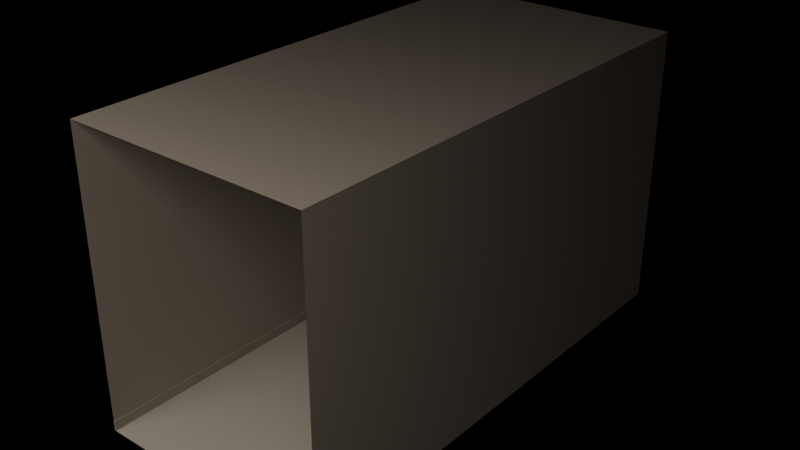 # Source: armor-hall-south.blend  (saved by Blender 5.2.45; exported with 4.5.12 LTS)
import bpy
from mathutils import Matrix  # noqa: F401  (used for matrix-valued properties, if any)

bpy.ops.wm.read_factory_settings(use_empty=True)
scene = bpy.context.scene
scene.name = 'Scene'

# ---- images (referenced by path relative to the original .blend; pixels are not part of the script)
import os
ASSET_DIR = os.environ.get("B2B_ASSET_DIR", "")  # directory of the original .blend (textures are referenced by path, not embedded)
HERE = os.path.dirname(os.path.abspath(__file__))  # packed textures are extracted next to this script under _unpacked/

def load_image(name, relpath, width, height, colorspace="sRGB"):
    """Load a texture the original file referenced (path relative to the .blend, or extracted next to this script)."""
    p = next((c for c in (os.path.join(HERE, relpath), os.path.join(ASSET_DIR, relpath)) if relpath and os.path.exists(c)), "")
    if p:
        img = bpy.data.images.load(p, check_existing=True)
        img.name = name
    else:  # same state as the original file: an image datablock whose file is absent (Cycles renders it pink)
        img = bpy.data.images.new(name, width, height)
        img.source = "FILE"
        img.filepath = "//" + (relpath or name)
    img.colorspace_settings.name = colorspace
    return img
img_armor_hall_south_lightmap = load_image('armor-hall-south_lightmap', 'missing.png', 1024, 1024, 'Non-Color')

# ---- materials (node trees are filled in below, after node groups)
mat_floor = bpy.data.materials.new('floor')
mat_ceiling = bpy.data.materials.new('ceiling')
mat_wall = bpy.data.materials.new('wall')
mat_trim = bpy.data.materials.new('trim')

# ---- material node trees
mat_floor.use_nodes = True; mat_floor.node_tree.nodes.clear()
_N = mat_floor.node_tree.nodes; _L = mat_floor.node_tree.links
n0 = _N.new('ShaderNodeBsdfPrincipled'); n0.name = 'Principled BSDF'; n0.location = (-200, 100)
n0.inputs[0].default_value = (0.3372, 0.305, 0.2542, 1.0)
n0.inputs[2].default_value = 0.6
n0.inputs[10].default_value = 0.005
n1 = _N.new('ShaderNodeOutputMaterial'); n1.name = 'Material Output'; n1.location = (200, 100)
n2 = _N.new('ShaderNodeTexImage'); n2.name = 'Image Texture'; n2.location = (0, 0)
n2.image = img_armor_hall_south_lightmap
_L.new(n0.outputs[0], n1.inputs[0])
n1.is_active_output = True
mat_ceiling.use_nodes = True; mat_ceiling.node_tree.nodes.clear()
_N = mat_ceiling.node_tree.nodes; _L = mat_ceiling.node_tree.links
n0 = _N.new('ShaderNodeBsdfPrincipled'); n0.name = 'Principled BSDF'; n0.location = (-200, 100)
n0.inputs[0].default_value = (0.2542, 0.2159, 0.1714, 1.0)
n0.inputs[2].default_value = 0.95
n0.inputs[10].default_value = 0.005
n1 = _N.new('ShaderNodeOutputMaterial'); n1.name = 'Material Output'; n1.location = (200, 100)
n2 = _N.new('ShaderNodeTexImage'); n2.name = 'Image Texture'; n2.location = (0, 0)
n2.image = img_armor_hall_south_lightmap
_L.new(n0.outputs[0], n1.inputs[0])
n1.is_active_output = True
mat_wall.use_nodes = True; mat_wall.node_tree.nodes.clear()
_N = mat_wall.node_tree.nodes; _L = mat_wall.node_tree.links
n0 = _N.new('ShaderNodeBsdfPrincipled'); n0.name = 'Principled BSDF'; n0.location = (-200, 100)
n0.inputs[0].default_value = (0.2542, 0.2159, 0.1714, 1.0)
n0.inputs[2].default_value = 0.95
n0.inputs[10].default_value = 0.005
n1 = _N.new('ShaderNodeOutputMaterial'); n1.name = 'Material Output'; n1.location = (200, 100)
n2 = _N.new('ShaderNodeTexImage'); n2.name = 'Image Texture'; n2.location = (0, 0)
n2.image = img_armor_hall_south_lightmap
_L.new(n0.outputs[0], n1.inputs[0])
n1.is_active_output = True
mat_trim.use_nodes = True; mat_trim.node_tree.nodes.clear()
_N = mat_trim.node_tree.nodes; _L = mat_trim.node_tree.links
n0 = _N.new('ShaderNodeBsdfPrincipled'); n0.name = 'Principled BSDF'; n0.location = (-200, 100)
n0.inputs[0].default_value = (0.2542, 0.2159, 0.1714, 1.0)
n0.inputs[2].default_value = 0.95
n0.inputs[10].default_value = 0.005
n1 = _N.new('ShaderNodeOutputMaterial'); n1.name = 'Material Output'; n1.location = (200, 100)
n2 = _N.new('ShaderNodeTexImage'); n2.name = 'Image Texture'; n2.location = (0, 0)
n2.image = img_armor_hall_south_lightmap
_L.new(n0.outputs[0], n1.inputs[0])
n1.is_active_output = True

# ---- world
world_world = bpy.data.worlds.new('World'); scene.world = world_world
world_world.use_nodes = True; world_world.node_tree.nodes.clear()
_N = world_world.node_tree.nodes; _L = world_world.node_tree.links
n0 = _N.new('ShaderNodeBackground'); n0.name = 'Background'; n0.location = (-200, 100)
n0.inputs[0].default_value = (0.05, 0.05, 0.05, 1.0)
n0.inputs[1].default_value = 0.0
n1 = _N.new('ShaderNodeOutputWorld'); n1.name = 'World Output'; n1.location = (200, 100)
_L.new(n0.outputs[0], n1.inputs[0])
n1.is_active_output = True

# ---- lights
light_armor_court_skylight = bpy.data.lights.new('armor-court:skylight', 'AREA')
light_armor_court_skylight.color = (1.0, 0.97, 0.93)
light_armor_court_skylight.energy = 1760.0
light_armor_court_skylight.shape = 'RECTANGLE'
light_armor_court_skylight.size = 13.2
light_armor_court_skylight.size_y = 9.6

# ---- meshes
me_armor_hall_south = bpy.data.meshes.new('armor-hall-south')
me_armor_hall_south.from_pydata([(7.5, -17.0, 0.0), (10.5, -17.0, 0.0), (10.5, -11.0, 0.0), (7.5, -11.0, 0.0), (7.5, -11.0, 3.6), (10.5, -11.0, 3.6), (10.5, -17.0, 3.6), (7.5, -17.0, 3.6), (7.5, -11.0, 3.6), (7.5, -17.0, 3.6), (7.5, -17.0, 0.0), (7.5, -11.0, 0.0), (7.5, -17.0, 0.0), (7.515, -17.0, 0.0), (7.515, -17.0, 0.12), (7.5, -17.0, 0.12), (7.515, -11.0, 0.0), (7.5, -11.0, 0.0), (7.5, -11.0, 0.12), (7.515, -11.0, 0.12), (7.515, -17.0, 0.0), (7.515, -11.0, 0.0), (7.515, -11.0, 0.12), (7.515, -17.0, 0.12), (7.5, -11.0, 0.0), (7.5, -17.0, 0.0), (7.5, -17.0, 0.12), (7.5, -11.0, 0.12), (7.5, -17.0, 0.12), (7.515, -17.0, 0.12), (7.515, -11.0, 0.12), (7.5, -11.0, 0.12), (10.5, -11.0, 0.0), (10.5, -17.0, 0.0), (10.5, -17.0, 3.6), (10.5, -11.0, 3.6), (10.48, -17.0, 0.0), (10.5, -17.0, 0.0), (10.5, -17.0, 0.12), (10.48, -17.0, 0.12), (10.5, -11.0, 0.0), (10.48, -11.0, 0.0), (10.48, -11.0, 0.12), (10.5, -11.0, 0.12), (10.5, -17.0, 0.0), (10.5, -11.0, 0.0), (10.5, -11.0, 0.12), (10.5, -17.0, 0.12), (10.48, -11.0, 0.0), (10.48, -17.0, 0.0), (10.48, -17.0, 0.12), (10.48, -11.0, 0.12), (10.48, -17.0, 0.12), (10.5, -17.0, 0.12), (10.5, -11.0, 0.12), (10.48, -11.0, 0.12)], [], [(0, 1, 2, 3), (4, 5, 6, 7), (8, 9, 10, 11), (12, 13, 14, 15), (16, 17, 18, 19), (20, 21, 22, 23), (24, 25, 26, 27), (28, 29, 30, 31), (32, 33, 34, 35), (36, 37, 38, 39), (40, 41, 42, 43), (44, 45, 46, 47), (48, 49, 50, 51), (52, 53, 54, 55)])
me_armor_hall_south.polygons.foreach_set('material_index', [0, 1, 2, 3, 3, 3, 3, 3, 2, 3, 3, 3, 3, 3])
_uv = me_armor_hall_south.uv_layers.new(name='UVMap')
_uv.uv.foreach_set('vector', [7.5, -17.0, 10.5, -17.0, 10.5, -11.0, 7.5, -11.0, 7.5, -11.0, 10.5, -11.0, 10.5, -17.0, 7.5, -17.0, 11.0, 3.6, 17.0, 3.6, 17.0, 0.0, 11.0, 0.0, 0.0, 0.0, 1.0, 0.0, 1.0, 1.0, 0.0, 1.0, 0.0, 0.0, 1.0, 0.0, 1.0, 1.0, 0.0, 1.0, 0.0, 0.0, 1.0, 0.0, 1.0, 1.0, 0.0, 1.0, 0.0, 0.0, 1.0, 0.0, 1.0, 1.0, 0.0, 1.0, 0.0, 0.0, 1.0, 0.0, 1.0, 1.0, 0.0, 1.0, 11.0, 0.0, 17.0, 0.0, 17.0, 3.6, 11.0, 3.6, 0.0, 0.0, 1.0, 0.0, 1.0, 1.0, 0.0, 1.0, 0.0, 0.0, 1.0, 0.0, 1.0, 1.0, 0.0, 1.0, 0.0, 0.0, 1.0, 0.0, 1.0, 1.0, 0.0, 1.0, 0.0, 0.0, 1.0, 0.0, 1.0, 1.0, 0.0, 1.0, 0.0, 0.0, 1.0, 0.0, 1.0, 1.0, 0.0, 1.0])
_uv.active_render = True
_uv = me_armor_hall_south.uv_layers.new(name='Lightmap')
_uv.uv.foreach_set('vector', [0.7078, 0.001749, 0.9987, 0.001749, 0.9987, 0.5836, 0.7078, 0.5836, 0.5836, 0.5894, 0.5836, 0.8803, 0.001749, 0.8803, 0.001749, 0.5894, 0.001294, 0.5836, 0.001294, 0.001749, 0.3504, 0.001749, 0.3504, 0.5836, 0.5934, 0.6007, 0.5919, 0.6007, 0.5919, 0.5891, 0.5934, 0.5891, 0.5885, 0.6056, 0.587, 0.6056, 0.587, 0.5939, 0.5885, 0.5939, 0.001749, 0.8992, 0.5836, 0.8992, 0.5836, 0.9108, 0.001749, 0.9108, 0.001749, 0.9138, 0.5836, 0.9138, 0.5836, 0.9255, 0.001749, 0.9255, 0.001749, 0.945, 0.001749, 0.9435, 0.5836, 0.9435, 0.5836, 0.945, 0.7033, 0.001749, 0.7033, 0.5836, 0.3541, 0.5836, 0.3541, 0.001749, 0.6031, 0.6056, 0.6017, 0.6056, 0.6017, 0.5939, 0.6031, 0.5939, 0.5983, 0.6007, 0.5968, 0.6007, 0.5968, 0.5891, 0.5983, 0.5891, 0.001749, 0.9285, 0.5836, 0.9285, 0.5836, 0.9401, 0.001749, 0.9401, 0.001749, 0.8845, 0.5836, 0.8845, 0.5836, 0.8962, 0.001749, 0.8962, 0.001749, 0.9499, 0.001749, 0.9484, 0.5836, 0.9484, 0.5836, 0.9499])
me_armor_hall_south.materials.append(mat_floor)
me_armor_hall_south.materials.append(mat_ceiling)
me_armor_hall_south.materials.append(mat_wall)
me_armor_hall_south.materials.append(mat_trim)
me_armor_hall_south.update()

# ---- objects
ob_armor_court_skylight = bpy.data.objects.new('armor-court:skylight', light_armor_court_skylight)
ob_armor_hall_south = bpy.data.objects.new('armor-hall-south', me_armor_hall_south)

# ---- transforms, parenting, visibility, modifiers, constraints
ob_armor_court_skylight.location = (11.0, -25.0, 7.95)
ob_armor_hall_south.location = (0.0, 0.0, 0.0)

# ---- collection membership
scene.collection.objects.link(ob_armor_court_skylight)
scene.collection.objects.link(ob_armor_hall_south)

# ---- scene / render settings (as saved in the file)
scene.frame_start = 1; scene.frame_end = 250; scene.frame_set(1)
scene.render.engine = 'CYCLES'
scene.render.image_settings.file_format = 'JPEG'
scene.render.image_settings.color_mode = 'RGB'
scene.render.image_settings.quality = 92
scene.render.bake_bias = 0.0
scene.render.bake_samples = 0
scene.render.compositor_device = 'GPU'
scene.cycles.samples = 192
scene.eevee.use_volume_custom_range = False
scene.eevee.fast_gi_thickness_near = 0.1
scene.eevee.fast_gi_thickness_far = 0.0
scene.eevee.ray_tracing_options.screen_trace_thickness = 0.1
bpy.context.view_layer.update()

# ---- added for rendering (the .blend has no active camera): camera
cam_auto = bpy.data.cameras.new('AutoCamera')
cam_auto.lens = 50.0
cam_auto.sensor_width = 36.0
cam_auto.clip_end = 1000.0
ob_auto_camera = bpy.data.objects.new('AutoCamera', cam_auto)
scene.collection.objects.link(ob_auto_camera)
ob_auto_camera.location = (16.0439, -22.4526, 7.4351)
ob_auto_camera.rotation_euler = (1.09748, -7.21219e-08, 0.694738)
scene.camera = ob_auto_camera
bpy.context.view_layer.update()
